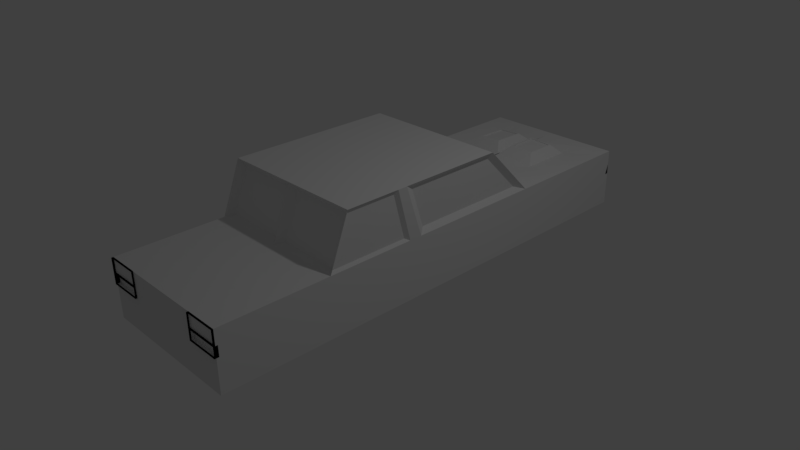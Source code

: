 # Source: 1_step.blend  (saved by Blender 2.77.0; exported with 4.5.12 LTS)
import bpy
from mathutils import Matrix  # noqa: F401  (used for matrix-valued properties, if any)

bpy.ops.wm.read_factory_settings(use_empty=True)
scene = bpy.context.scene
scene.name = 'Scene'

# ---- collections
col_collection_1 = bpy.data.collections.new('Collection 1'); scene.collection.children.link(col_collection_1)

# ---- materials (node trees are filled in below, after node groups)
mat_material = bpy.data.materials.new('Material')
mat_material.alpha_threshold = 0.0
mat_material.use_transparent_shadow = False
mat_material.roughness = 0.5
mat_material.line_color = (0.0, 0.0, 0.0, 1.0)

# ---- material node trees

# ---- world
world_world = bpy.data.worlds.new('World'); scene.world = world_world
world_world.color = (0.05088, 0.05088, 0.05088)
world_world.use_sun_shadow = False
world_world.sun_shadow_jitter_overblur = 0.0
world_world.cycles.sampling_method = 'MANUAL'

# ---- cameras
cam_camera = bpy.data.cameras.new('Camera')
cam_camera.clip_end = 100.0
cam_camera.lens = 35.0
cam_camera.sensor_width = 32.0
cam_camera.sensor_height = 18.0
cam_camera.ortho_scale = 7.314
cam_camera.dof.focus_distance = 0.0
cam_camera.dof.aperture_fstop = 128.0

# ---- lights
light_lamp = bpy.data.lights.new('Lamp', 'POINT')
light_lamp.transmission_factor = 0.0
light_lamp.cutoff_distance = 30.0
light_lamp.energy = 100.0
light_lamp.shadow_buffer_clip_start = 1.001
light_lamp.shadow_soft_size = 0.1
light_lamp.shadow_maximum_resolution = 0.006
light_lamp.use_absolute_resolution = True

# ---- meshes
me_cylinder_003 = bpy.data.meshes.new('Cylinder.003')
me_cylinder_003.from_pydata([(0.0, 1.0, -1.0), (0.0, 1.0, 1.0), (0.1951, 0.9808, -1.0), (0.1951, 0.9808, 1.0), (0.3827, 0.9239, -1.0), (0.3827, 0.9239, 1.0), (0.5556, 0.8315, -1.0), (0.5556, 0.8315, 1.0), (0.7071, 0.7071, -1.0), (0.7071, 0.7071, 1.0), (0.8315, 0.5556, -1.0), (0.8315, 0.5556, 1.0), (0.9239, 0.3827, -1.0), (0.9239, 0.3827, 1.0), (0.9808, 0.1951, -1.0), (0.9808, 0.1951, 1.0), (1.0, 7.55e-08, -1.0), (1.0, 7.55e-08, 1.0), (0.9808, -0.1951, -1.0), (0.9808, -0.1951, 1.0), (0.9239, -0.3827, -1.0), (0.9239, -0.3827, 1.0), (0.8315, -0.5556, -1.0), (0.8315, -0.5556, 1.0), (0.7071, -0.7071, -1.0), (0.7071, -0.7071, 1.0), (0.5556, -0.8315, -1.0), (0.5556, -0.8315, 1.0), (0.3827, -0.9239, -1.0), (0.3827, -0.9239, 1.0), (0.1951, -0.9808, -1.0), (0.1951, -0.9808, 1.0), (-3.258e-07, -1.0, -1.0), (-3.258e-07, -1.0, 1.0), (-0.1951, -0.9808, -1.0), (-0.1951, -0.9808, 1.0), (-0.3827, -0.9239, -1.0), (-0.3827, -0.9239, 1.0), (-0.5556, -0.8315, -1.0), (-0.5556, -0.8315, 1.0), (-0.7071, -0.7071, -1.0), (-0.7071, -0.7071, 1.0), (-0.8315, -0.5556, -1.0), (-0.8315, -0.5556, 1.0), (-0.9239, -0.3827, -1.0), (-0.9239, -0.3827, 1.0), (-0.9808, -0.1951, -1.0), (-0.9808, -0.1951, 1.0), (-1.0, 9.656e-07, -1.0), (-1.0, 9.656e-07, 1.0), (-0.9808, 0.1951, -1.0), (-0.9808, 0.1951, 1.0), (-0.9239, 0.3827, -1.0), (-0.9239, 0.3827, 1.0), (-0.8315, 0.5556, -1.0), (-0.8315, 0.5556, 1.0), (-0.7071, 0.7071, -1.0), (-0.7071, 0.7071, 1.0), (-0.5556, 0.8315, -1.0), (-0.5556, 0.8315, 1.0), (-0.3827, 0.9239, -1.0), (-0.3827, 0.9239, 1.0), (-0.1951, 0.9808, -1.0), (-0.1951, 0.9808, 1.0)], [], [(0, 1, 3, 2), (2, 3, 5, 4), (4, 5, 7, 6), (6, 7, 9, 8), (8, 9, 11, 10), (10, 11, 13, 12), (12, 13, 15, 14), (14, 15, 17, 16), (16, 17, 19, 18), (18, 19, 21, 20), (20, 21, 23, 22), (22, 23, 25, 24), (24, 25, 27, 26), (26, 27, 29, 28), (28, 29, 31, 30), (30, 31, 33, 32), (32, 33, 35, 34), (34, 35, 37, 36), (36, 37, 39, 38), (38, 39, 41, 40), (40, 41, 43, 42), (42, 43, 45, 44), (44, 45, 47, 46), (46, 47, 49, 48), (48, 49, 51, 50), (50, 51, 53, 52), (52, 53, 55, 54), (54, 55, 57, 56), (56, 57, 59, 58), (58, 59, 61, 60), (3, 1, 63, 61, 59, 57, 55, 53, 51, 49, 47, 45, 43, 41, 39, 37, 35, 33, 31, 29, 27, 25, 23, 21, 19, 17, 15, 13, 11, 9, 7, 5), (60, 61, 63, 62), (62, 63, 1, 0), (0, 2, 4, 6, 8, 10, 12, 14, 16, 18, 20, 22, 24, 26, 28, 30, 32, 34, 36, 38, 40, 42, 44, 46, 48, 50, 52, 54, 56, 58, 60, 62)])
me_cylinder_003.use_remesh_preserve_volume = False
me_cylinder_003.use_remesh_preserve_attributes = False
me_cylinder_003.use_mirror_vertex_groups = False
me_cylinder_003.update()
me_cylinder_001 = bpy.data.meshes.new('Cylinder.001')
me_cylinder_001.from_pydata([(0.0, 1.0, -1.0), (0.0, 1.0, 1.0), (0.1951, 0.9808, -1.0), (0.1951, 0.9808, 1.0), (0.3827, 0.9239, -1.0), (0.3827, 0.9239, 1.0), (0.5556, 0.8315, -1.0), (0.5556, 0.8315, 1.0), (0.7071, 0.7071, -1.0), (0.7071, 0.7071, 1.0), (0.8315, 0.5556, -1.0), (0.8315, 0.5556, 1.0), (0.9239, 0.3827, -1.0), (0.9239, 0.3827, 1.0), (0.9808, 0.1951, -1.0), (0.9808, 0.1951, 1.0), (1.0, 7.55e-08, -1.0), (1.0, 7.55e-08, 1.0), (0.9808, -0.1951, -1.0), (0.9808, -0.1951, 1.0), (0.9239, -0.3827, -1.0), (0.9239, -0.3827, 1.0), (0.8315, -0.5556, -1.0), (0.8315, -0.5556, 1.0), (0.7071, -0.7071, -1.0), (0.7071, -0.7071, 1.0), (0.5556, -0.8315, -1.0), (0.5556, -0.8315, 1.0), (0.3827, -0.9239, -1.0), (0.3827, -0.9239, 1.0), (0.1951, -0.9808, -1.0), (0.1951, -0.9808, 1.0), (-3.258e-07, -1.0, -1.0), (-3.258e-07, -1.0, 1.0), (-0.1951, -0.9808, -1.0), (-0.1951, -0.9808, 1.0), (-0.3827, -0.9239, -1.0), (-0.3827, -0.9239, 1.0), (-0.5556, -0.8315, -1.0), (-0.5556, -0.8315, 1.0), (-0.7071, -0.7071, -1.0), (-0.7071, -0.7071, 1.0), (-0.8315, -0.5556, -1.0), (-0.8315, -0.5556, 1.0), (-0.9239, -0.3827, -1.0), (-0.9239, -0.3827, 1.0), (-0.9808, -0.1951, -1.0), (-0.9808, -0.1951, 1.0), (-1.0, 9.656e-07, -1.0), (-1.0, 9.656e-07, 1.0), (-0.9808, 0.1951, -1.0), (-0.9808, 0.1951, 1.0), (-0.9239, 0.3827, -1.0), (-0.9239, 0.3827, 1.0), (-0.8315, 0.5556, -1.0), (-0.8315, 0.5556, 1.0), (-0.7071, 0.7071, -1.0), (-0.7071, 0.7071, 1.0), (-0.5556, 0.8315, -1.0), (-0.5556, 0.8315, 1.0), (-0.3827, 0.9239, -1.0), (-0.3827, 0.9239, 1.0), (-0.1951, 0.9808, -1.0), (-0.1951, 0.9808, 1.0)], [], [(0, 1, 3, 2), (2, 3, 5, 4), (4, 5, 7, 6), (6, 7, 9, 8), (8, 9, 11, 10), (10, 11, 13, 12), (12, 13, 15, 14), (14, 15, 17, 16), (16, 17, 19, 18), (18, 19, 21, 20), (20, 21, 23, 22), (22, 23, 25, 24), (24, 25, 27, 26), (26, 27, 29, 28), (28, 29, 31, 30), (30, 31, 33, 32), (32, 33, 35, 34), (34, 35, 37, 36), (36, 37, 39, 38), (38, 39, 41, 40), (40, 41, 43, 42), (42, 43, 45, 44), (44, 45, 47, 46), (46, 47, 49, 48), (48, 49, 51, 50), (50, 51, 53, 52), (52, 53, 55, 54), (54, 55, 57, 56), (56, 57, 59, 58), (58, 59, 61, 60), (3, 1, 63, 61, 59, 57, 55, 53, 51, 49, 47, 45, 43, 41, 39, 37, 35, 33, 31, 29, 27, 25, 23, 21, 19, 17, 15, 13, 11, 9, 7, 5), (60, 61, 63, 62), (62, 63, 1, 0), (0, 2, 4, 6, 8, 10, 12, 14, 16, 18, 20, 22, 24, 26, 28, 30, 32, 34, 36, 38, 40, 42, 44, 46, 48, 50, 52, 54, 56, 58, 60, 62)])
me_cylinder_001.use_remesh_preserve_volume = False
me_cylinder_001.use_remesh_preserve_attributes = False
me_cylinder_001.use_mirror_vertex_groups = False
me_cylinder_001.update()
me_cylinder = bpy.data.meshes.new('Cylinder')
me_cylinder.from_pydata([(0.0, 1.0, -1.0), (0.0, 1.0, 1.0), (0.1951, 0.9808, -1.0), (0.1951, 0.9808, 1.0), (0.3827, 0.9239, -1.0), (0.3827, 0.9239, 1.0), (0.5556, 0.8315, -1.0), (0.5556, 0.8315, 1.0), (0.7071, 0.7071, -1.0), (0.7071, 0.7071, 1.0), (0.8315, 0.5556, -1.0), (0.8315, 0.5556, 1.0), (0.9239, 0.3827, -1.0), (0.9239, 0.3827, 1.0), (0.9808, 0.1951, -1.0), (0.9808, 0.1951, 1.0), (1.0, 7.55e-08, -1.0), (1.0, 7.55e-08, 1.0), (0.9808, -0.1951, -1.0), (0.9808, -0.1951, 1.0), (0.9239, -0.3827, -1.0), (0.9239, -0.3827, 1.0), (0.8315, -0.5556, -1.0), (0.8315, -0.5556, 1.0), (0.7071, -0.7071, -1.0), (0.7071, -0.7071, 1.0), (0.5556, -0.8315, -1.0), (0.5556, -0.8315, 1.0), (0.3827, -0.9239, -1.0), (0.3827, -0.9239, 1.0), (0.1951, -0.9808, -1.0), (0.1951, -0.9808, 1.0), (-3.258e-07, -1.0, -1.0), (-3.258e-07, -1.0, 1.0), (-0.1951, -0.9808, -1.0), (-0.1951, -0.9808, 1.0), (-0.3827, -0.9239, -1.0), (-0.3827, -0.9239, 1.0), (-0.5556, -0.8315, -1.0), (-0.5556, -0.8315, 1.0), (-0.7071, -0.7071, -1.0), (-0.7071, -0.7071, 1.0), (-0.8315, -0.5556, -1.0), (-0.8315, -0.5556, 1.0), (-0.9239, -0.3827, -1.0), (-0.9239, -0.3827, 1.0), (-0.9808, -0.1951, -1.0), (-0.9808, -0.1951, 1.0), (-1.0, 9.656e-07, -1.0), (-1.0, 9.656e-07, 1.0), (-0.9808, 0.1951, -1.0), (-0.9808, 0.1951, 1.0), (-0.9239, 0.3827, -1.0), (-0.9239, 0.3827, 1.0), (-0.8315, 0.5556, -1.0), (-0.8315, 0.5556, 1.0), (-0.7071, 0.7071, -1.0), (-0.7071, 0.7071, 1.0), (-0.5556, 0.8315, -1.0), (-0.5556, 0.8315, 1.0), (-0.3827, 0.9239, -1.0), (-0.3827, 0.9239, 1.0), (-0.1951, 0.9808, -1.0), (-0.1951, 0.9808, 1.0)], [], [(0, 1, 3, 2), (2, 3, 5, 4), (4, 5, 7, 6), (6, 7, 9, 8), (8, 9, 11, 10), (10, 11, 13, 12), (12, 13, 15, 14), (14, 15, 17, 16), (16, 17, 19, 18), (18, 19, 21, 20), (20, 21, 23, 22), (22, 23, 25, 24), (24, 25, 27, 26), (26, 27, 29, 28), (28, 29, 31, 30), (30, 31, 33, 32), (32, 33, 35, 34), (34, 35, 37, 36), (36, 37, 39, 38), (38, 39, 41, 40), (40, 41, 43, 42), (42, 43, 45, 44), (44, 45, 47, 46), (46, 47, 49, 48), (48, 49, 51, 50), (50, 51, 53, 52), (52, 53, 55, 54), (54, 55, 57, 56), (56, 57, 59, 58), (58, 59, 61, 60), (3, 1, 63, 61, 59, 57, 55, 53, 51, 49, 47, 45, 43, 41, 39, 37, 35, 33, 31, 29, 27, 25, 23, 21, 19, 17, 15, 13, 11, 9, 7, 5), (60, 61, 63, 62), (62, 63, 1, 0), (0, 2, 4, 6, 8, 10, 12, 14, 16, 18, 20, 22, 24, 26, 28, 30, 32, 34, 36, 38, 40, 42, 44, 46, 48, 50, 52, 54, 56, 58, 60, 62)])
me_cylinder.use_remesh_preserve_volume = False
me_cylinder.use_remesh_preserve_attributes = False
me_cylinder.use_mirror_vertex_groups = False
me_cylinder.update()
me_cube = bpy.data.meshes.new('Cube')
me_cube.from_pydata([(1.0, 1.35, -1.0), (1.0, -5.097, -1.0), (1.0, 1.35, -0.2199), (1.0, -5.097, -0.2199), (1.788e-07, 1.35, -1.0), (0.0, -5.097, -1.0), (2.384e-07, 1.35, -0.2199), (-5.364e-07, -5.097, -0.2199), (1.0, -3.66, -1.0), (1.0, -3.66, -0.2199), (-3.198e-07, -3.66, -0.2199), (4.998e-08, -3.66, -1.0), (1.379e-07, -0.4797, -1.0), (1.0, -0.4797, -1.0), (1.0, -0.4797, -0.2199), (6.116e-08, -0.4797, -0.2199), (1.0, -1.141, 0.4604), (1.0, -3.395, 0.4604), (6.116e-08, -1.141, 0.4604), (-3.198e-07, -3.395, 0.4604), (1.0, 1.35, -0.414), (1.0, -5.097, -0.414), (2.203e-07, 1.35, -0.414), (-3.737e-07, -5.097, -0.414), (1.0, -3.66, -0.414), (1.0, -0.4797, -0.414), (1.746e-07, 1.171, -1.0), (1.0, 1.171, -1.0), (1.0, 1.171, -0.2199), (2.201e-07, 1.171, -0.2199), (1.0, 1.171, -0.414), (1.0, -4.6, -1.0), (1.0, -4.6, -0.2199), (-4.77e-07, -4.6, -0.2199), (1.372e-08, -4.6, -1.0), (1.0, -4.6, -0.414), (0.04302, -0.5352, -0.2169), (0.957, -0.5352, -0.2169), (0.04302, -1.139, 0.4048), (0.957, -1.139, 0.4048), (0.04302, -0.5461, -0.2275), (0.957, -0.5461, -0.2275), (0.04302, -1.15, 0.3943), (0.957, -1.15, 0.3943), (0.08176, -3.558, -0.1957), (0.9182, -3.558, -0.1957), (0.08176, -3.337, 0.3734), (0.9182, -3.337, 0.3734), (1.0, -2.333, -1.0), (1.0, -2.333, -0.2199), (-1.221e-07, -2.333, -0.2199), (9.562e-08, -2.333, -1.0), (1.0, -2.548, 0.4604), (-1.221e-07, -2.548, 0.4604), (1.0, -2.333, -0.414), (1.0, -2.504, -1.0), (1.0, -2.504, -0.2199), (-1.401e-07, -2.504, -0.2199), (1.0, -2.676, 0.4604), (-1.401e-07, -2.676, 0.4604), (1.0, -2.504, -0.414), (9.147e-08, -2.504, -1.0), (0.9377, -0.6544, -0.1512), (0.9377, -1.182, 0.3917), (0.9377, -2.247, -0.1512), (0.9377, -2.419, 0.3917), (0.9613, -2.563, -0.187), (0.9613, -3.602, -0.187), (0.9613, -2.723, 0.447), (0.9613, -3.355, 0.447), (0.5533, 1.35, -1.0), (0.5533, -5.097, -1.0), (0.5533, 1.35, -0.2199), (0.5533, -5.097, -0.2199), (0.5533, -3.66, -1.0), (0.5533, -3.66, -0.2199), (0.5533, -0.4797, -0.2199), (0.5533, -0.4797, -1.0), (0.5533, -3.395, 0.4604), (0.5533, -1.141, 0.4604), (0.5533, -5.097, -0.414), (0.5533, 1.35, -0.414), (0.5533, 1.171, -1.0), (0.5533, 1.171, -0.2199), (0.5533, -4.6, -1.0), (0.5533, -4.6, -0.2199), (0.5487, -0.5352, -0.2169), (0.5487, -1.139, 0.4048), (0.5487, -0.5461, -0.2275), (0.5487, -1.15, 0.3943), (0.5446, -3.558, -0.1957), (0.5446, -3.337, 0.3734), (0.5533, -2.548, 0.4604), (0.5533, -2.333, -1.0), (0.5533, -2.676, 0.4604), (0.5533, -2.504, -1.0), (-1.875e-07, -5.097, -0.5539), (1.0, -3.66, -0.5539), (1.0, -0.4797, -0.5539), (1.0, 1.35, -0.5539), (1.0, -5.097, -0.5539), (1.997e-07, 1.35, -0.5539), (1.0, 1.171, -0.5539), (1.0, -4.6, -0.5539), (1.0, -2.333, -0.5539), (1.0, -2.504, -0.5539), (0.5533, -5.097, -0.5539), (0.5533, 1.35, -0.5539), (0.9901, 1.304, -0.4098), (0.9901, 1.304, -0.2242), (1.0, 1.304, -0.5539), (0.5632, 1.304, -0.2242), (0.5632, 1.304, -0.4098), (0.5533, 1.304, -0.5539), (1.0, 0.8673, -1.0), (1.0, 0.1466, -1.0), (1.0, 0.8673, -0.2199), (1.0, 0.1466, -0.2199), (-0.005285, 0.863, -0.2091), (0.006238, 0.1425, -0.1994), (1.0, 0.8673, -0.414), (1.0, 0.1466, -0.414), (1.788e-07, 0.1466, -1.0), (1.788e-07, 0.8673, -1.0), (0.5533, 0.1466, -1.0), (0.5533, 0.8673, -1.0), (0.5471, 0.8714, -0.2404), (0.5586, 0.1509, -0.2308), (1.0, 0.8673, -0.5539), (1.0, 0.1466, -0.5539), (0.117, 0.7195, -0.08609), (0.1238, 0.2931, -0.08038), (0.4439, 0.7245, -0.1046), (0.4507, 0.2981, -0.09893), (0.117, 0.7195, -0.08609), (0.1238, 0.2931, -0.08038), (0.4439, 0.7245, -0.1046), (0.4507, 0.2981, -0.09893), (0.1287, 0.7048, -0.08653), (0.135, 0.3082, -0.08122), (0.4327, 0.7094, -0.1038), (0.4391, 0.3128, -0.09848), (0.1275, 0.7045, -0.1067), (0.1339, 0.3079, -0.1014), (0.4316, 0.7091, -0.124), (0.4379, 0.3125, -0.1187), (-0.006325, 0.8415, -0.2332), (0.5461, 0.8499, -0.2645), (0.116, 0.6979, -0.1102), (0.4429, 0.7029, -0.1288), (0.06142, 0.8162, -0.231), (0.4798, 0.8225, -0.2548), (0.1541, 0.7075, -0.1379), (0.4016, 0.7112, -0.1519), (1.0, -5.097, -0.5539), (1.0, -5.097, -0.414), (0.5533, -5.097, -0.414), (0.5533, -5.097, -0.5539), (1.0, -5.097, -0.5539), (1.0, -5.097, -0.414), (0.5533, -5.097, -0.414), (0.5533, -5.097, -0.5539), (1.0, -5.12, -0.414), (1.0, -5.12, -0.2199), (0.5533, -5.12, -0.2199), (0.5533, -5.12, -0.414), (1.0, -5.12, -0.414), (0.5533, -5.12, -0.414), (1.0, -5.12, -0.5539), (1.0, -5.12, -0.414), (0.5533, -5.12, -0.414), (0.5533, -5.12, -0.5539), (1.0, -5.064, -0.5539), (1.0, -5.064, -0.414), (0.5533, -5.064, -0.414), (0.5533, -5.064, -0.5539), (1.0, -5.093, -0.414), (1.0, -5.093, -0.2199), (0.5533, -5.093, -0.2199), (0.5533, -5.093, -0.414), (1.0, 1.249, -0.5539), (0.9901, 1.249, -0.4098), (0.5632, 1.249, -0.4098), (0.5533, 1.249, -0.5539), (1.0, 1.249, -0.5539), (0.9901, 1.249, -0.4098), (0.5632, 1.249, -0.4098), (0.5533, 1.249, -0.5539), (0.9901, 1.264, -0.4098), (0.9901, 1.264, -0.2242), (0.5632, 1.264, -0.2242), (0.5632, 1.264, -0.4098), (1.0, 1.249, -0.5539), (0.9901, 1.249, -0.4098), (0.5632, 1.249, -0.4098), (0.5533, 1.249, -0.5539), (0.9901, 1.22, -0.4098), (0.9901, 1.22, -0.2242), (0.5632, 1.22, -0.2242), (0.5632, 1.22, -0.4098), (1.0, 1.221, -0.5539), (0.9901, 1.221, -0.4098), (0.5632, 1.221, -0.4098), (0.5533, 1.221, -0.5539)], [], [(35, 32, 3, 21), (107, 70, 4, 101), (80, 73, 7, 23), (85, 33, 7, 73), (84, 71, 5, 34), (95, 74, 11, 61), (57, 10, 19, 59), (60, 56, 9, 24), (121, 117, 14, 25), (127, 119, 15, 76), (124, 77, 12, 122), (94, 59, 19, 78), (9, 17, 47, 45), (14, 16, 63, 62), (76, 15, 36, 86), (129, 121, 25, 98), (105, 60, 24, 97), (106, 80, 23, 96), (72, 81, 22, 6), (103, 35, 21, 100), (99, 20, 30, 102), (70, 82, 26, 4), (72, 6, 29, 83), (20, 2, 28, 30), (97, 24, 35, 103), (74, 84, 34, 11), (75, 10, 33, 85), (24, 9, 32, 35), (36, 38, 42, 40), (16, 14, 37, 39), (15, 18, 38, 36), (79, 16, 39, 87), (88, 40, 42, 89), (86, 36, 40, 88), (39, 37, 41, 43), (87, 39, 43, 89), (90, 45, 47, 91), (19, 10, 44, 46), (75, 9, 45, 90), (78, 19, 46, 91), (98, 25, 54, 104), (56, 49, 52, 58), (79, 18, 53, 92), (25, 14, 49, 54), (15, 50, 53, 18), (77, 93, 51, 12), (17, 9, 67, 69), (104, 54, 60, 105), (92, 53, 59, 94), (54, 49, 56, 60), (50, 57, 59, 53), (93, 95, 61, 51), (64, 62, 63, 65), (49, 14, 62, 64), (52, 49, 64, 65), (16, 52, 65, 63), (67, 66, 68, 69), (56, 58, 68, 66), (58, 17, 69, 68), (9, 56, 66, 67), (48, 55, 95, 93), (52, 92, 94, 58), (13, 48, 93, 77), (16, 79, 92, 52), (17, 78, 91, 47), (10, 75, 90, 44), (44, 90, 91, 46), (38, 87, 89, 42), (37, 86, 88, 41), (41, 88, 89, 43), (18, 79, 87, 38), (9, 75, 85, 32), (8, 31, 84, 74), (2, 72, 83, 28), (0, 27, 82, 70), (99, 107, 113, 110), (80, 106, 157, 156), (14, 76, 86, 37), (58, 94, 78, 17), (115, 13, 77, 124), (117, 127, 76, 14), (55, 8, 74, 95), (31, 1, 71, 84), (32, 85, 73, 3), (3, 73, 164, 163), (99, 0, 70, 107), (72, 2, 109, 111), (1, 100, 106, 71), (48, 104, 105, 55), (13, 98, 104, 48), (8, 97, 103, 31), (0, 99, 102, 27), (31, 103, 100, 1), (71, 106, 96, 5), (55, 105, 97, 8), (115, 129, 98, 13), (81, 107, 101, 22), (112, 111, 190, 191), (113, 112, 182, 183), (107, 81, 112, 113), (81, 72, 111, 112), (2, 20, 108, 109), (20, 99, 110, 108), (27, 102, 128, 114), (114, 128, 129, 115), (28, 83, 126, 116), (116, 126, 127, 117), (27, 114, 125, 82), (114, 115, 124, 125), (102, 30, 120, 128), (128, 120, 121, 129), (82, 125, 123, 26), (125, 124, 122, 123), (83, 29, 118, 126), (118, 130, 148, 146), (30, 28, 116, 120), (120, 116, 117, 121), (132, 130, 134, 136), (127, 126, 132, 133), (118, 119, 131, 130), (119, 127, 133, 131), (135, 137, 141, 139), (130, 131, 135, 134), (131, 133, 137, 135), (133, 132, 136, 137), (141, 140, 144, 145), (137, 136, 140, 141), (136, 134, 138, 140), (134, 135, 139, 138), (144, 142, 143, 145), (140, 138, 142, 144), (138, 139, 143, 142), (139, 141, 145, 143), (149, 147, 151, 153), (130, 132, 149, 148), (126, 118, 146, 147), (132, 126, 147, 149), (151, 150, 152, 153), (148, 149, 153, 152), (146, 148, 152, 150), (147, 146, 150, 151), (156, 157, 161, 160), (100, 21, 155, 154), (158, 159, 169, 168), (106, 100, 154, 157), (161, 158, 168, 171), (154, 155, 159, 158), (157, 154, 158, 161), (73, 80, 165, 164), (165, 162, 176, 179), (162, 165, 167, 166), (169, 170, 174, 173), (166, 167, 170, 169), (80, 156, 167, 165), (155, 21, 162, 166), (156, 160, 170, 167), (160, 161, 171, 170), (159, 155, 166, 169), (21, 3, 163, 162), (172, 173, 174, 175), (170, 171, 175, 174), (168, 169, 173, 172), (171, 168, 172, 175), (176, 177, 178, 179), (162, 163, 177, 176), (164, 165, 179, 178), (163, 164, 178, 177), (180, 183, 187, 184), (112, 108, 181, 182), (108, 110, 180, 181), (110, 113, 183, 180), (186, 185, 193, 194), (182, 181, 185, 186), (183, 182, 186, 187), (181, 180, 184, 185), (188, 191, 199, 196), (111, 109, 189, 190), (109, 108, 188, 189), (108, 112, 191, 188), (192, 195, 203, 200), (187, 186, 194, 195), (185, 184, 192, 193), (184, 187, 195, 192), (197, 196, 199, 198), (189, 188, 196, 197), (191, 190, 198, 199), (190, 189, 197, 198), (201, 200, 203, 202), (194, 193, 201, 202), (195, 194, 202, 203), (193, 192, 200, 201)])
me_cube.materials.append(mat_material)
me_cube.use_remesh_preserve_volume = False
me_cube.use_remesh_preserve_attributes = False
me_cube.use_mirror_vertex_groups = False
me_cube.update()

# ---- objects
ob_cylinder_002 = bpy.data.objects.new('Cylinder.002', me_cylinder_003)
ob_cylinder_001 = bpy.data.objects.new('Cylinder.001', me_cylinder_001)
ob_cylinder = bpy.data.objects.new('Cylinder', me_cylinder)
ob_cube = bpy.data.objects.new('Cube', me_cube)
ob_lamp = bpy.data.objects.new('Lamp', light_lamp)
ob_camera = bpy.data.objects.new('Camera', cam_camera)

# ---- transforms, parenting, visibility, modifiers, constraints
ob_cylinder_002.location = (-0.5728, -1.721, -0.0003818)
ob_cylinder_002.rotation_euler = (11.03, 0.384, 4.692)
ob_cylinder_002.scale = (0.4093, 0.4079, 0.3766)
ob_cylinder_002.lineart.crease_threshold = 0.0
ob_cylinder_001.location = (-0.5518, 2.031, -0.03569)
ob_cylinder_001.rotation_euler = (11.03, 0.384, 4.692)
ob_cylinder_001.scale = (0.4212, 0.4198, 0.3876)
ob_cylinder_001.lineart.crease_threshold = 0.0
ob_cylinder.location = (-0.5518, 2.031, -0.03569)
ob_cylinder.rotation_euler = (11.03, 0.384, 4.692)
ob_cylinder.scale = (0.4212, 0.4198, 0.3876)
ob_cylinder.lineart.crease_threshold = 0.0
ob_cube.location = (0.1633, 2.044, 1.015)
ob_cube.lock_rotations_4d = False
ob_cube.empty_display_type = 'ARROWS'
ob_cube.lineart.crease_threshold = 0.0
_m = ob_cube.modifiers.new('Mirror', 'MIRROR')
ob_lamp.location = (4.076, 1.005, 5.904)
ob_lamp.rotation_euler = (0.6503, 0.05522, 1.866)
ob_lamp.lock_rotations_4d = False
ob_lamp.empty_display_type = 'ARROWS'
ob_lamp.color = (0.0, 0.0, 0.0, 0.0)
ob_lamp.lineart.crease_threshold = 0.0
ob_camera.location = (7.481, -6.508, 5.344)
ob_camera.rotation_euler = (1.109, 0.01082, 0.8149)
ob_camera.lock_rotations_4d = False
ob_camera.empty_display_type = 'ARROWS'
ob_camera.color = (0.0, 0.0, 0.0, 0.0)
ob_camera.display_type = 'WIRE'
ob_camera.lineart.crease_threshold = 0.0

# ---- collection membership
col_collection_1.objects.link(ob_cylinder_002)
col_collection_1.objects.link(ob_cylinder_001)
col_collection_1.objects.link(ob_cylinder)
col_collection_1.objects.link(ob_cube)
col_collection_1.objects.link(ob_lamp)
col_collection_1.objects.link(ob_camera)

# ---- scene / render settings (as saved in the file)
scene.camera = ob_camera
scene.frame_start = 1; scene.frame_end = 250; scene.frame_set(36)
scene.render.engine = 'BLENDER_EEVEE_NEXT'
scene.render.resolution_percentage = 50
scene.render.dither_intensity = 0.0
scene.cycles.use_denoising = False
scene.cycles.samples = 128
scene.cycles.sampling_pattern = 'TABULATED_SOBOL'
scene.cycles.light_sampling_threshold = 0.0
scene.cycles.use_adaptive_sampling = False
scene.cycles.use_light_tree = False
scene.cycles.blur_glossy = 0.0
scene.cycles.sample_clamp_indirect = 0.0
scene.view_settings.view_transform = 'Standard'
bpy.context.view_layer.update()
